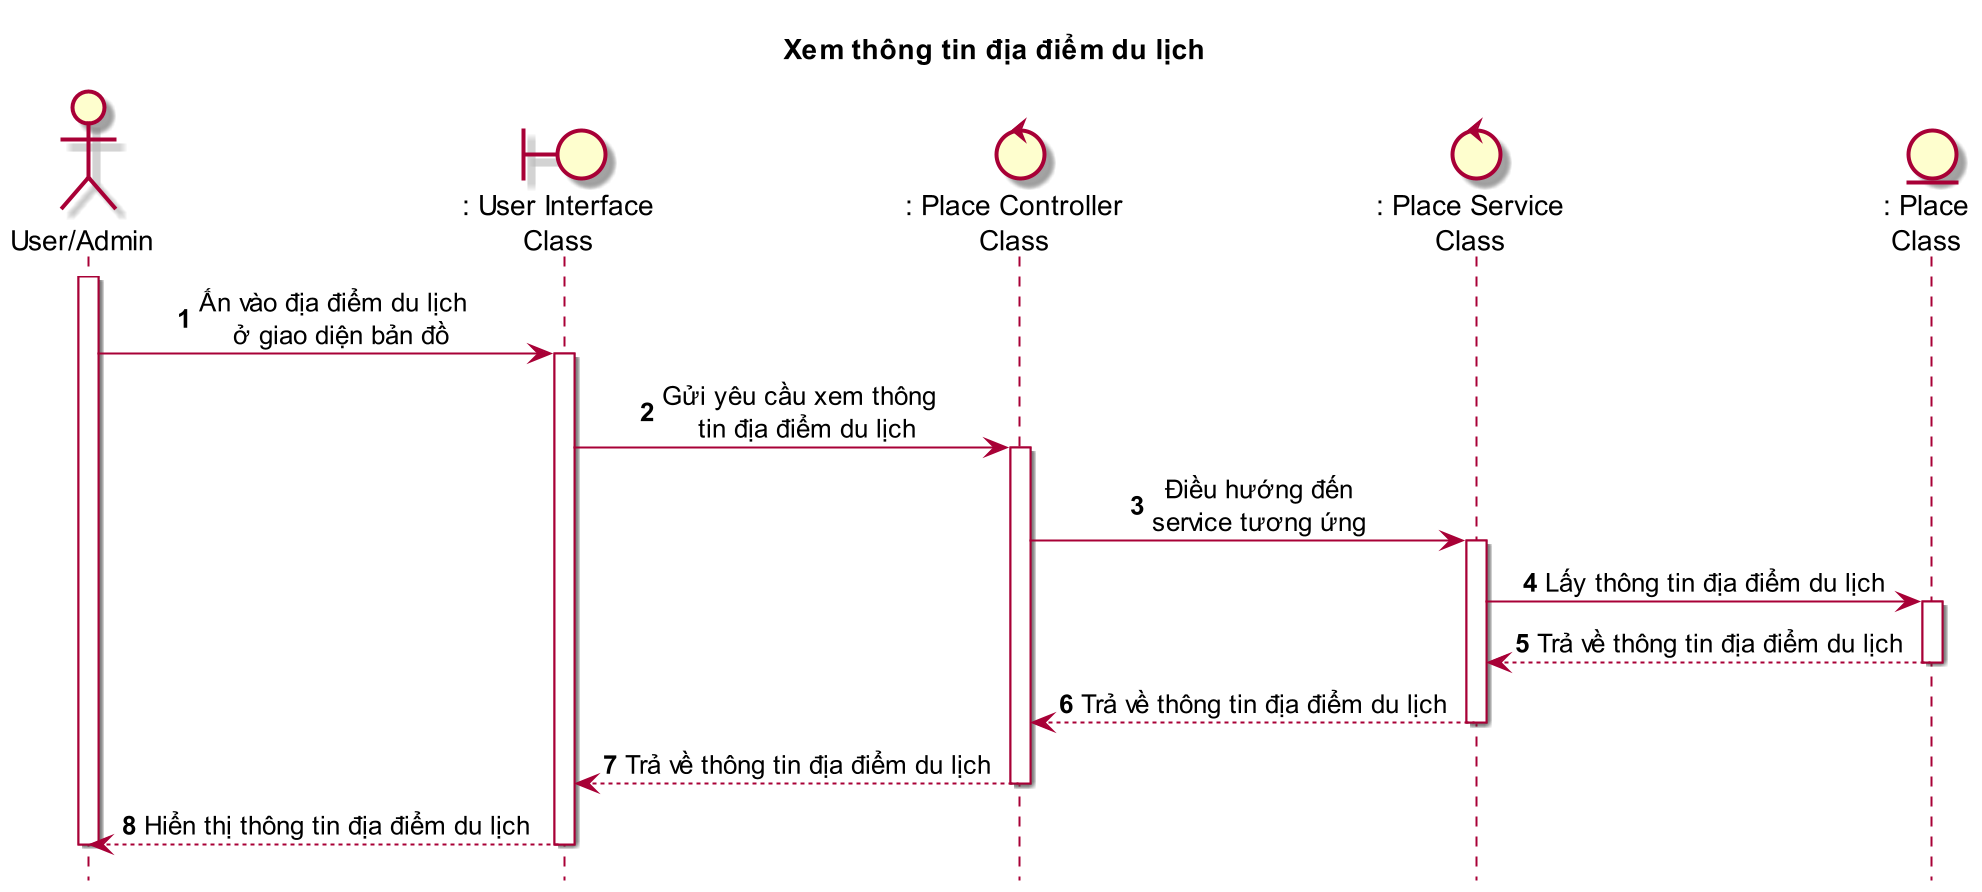

The diagram above was rendered by PlantUML. Its source (embedded in the PNG):
@startuml SEQ12_XemThongTinDiaDiemDuLich

    title Xem thông tin địa điểm du lịch

    skin rose
    scale 2
    skinparam sequenceMessageAlign center
    hide footbox

    actor "User/Admin" as user
    boundary ": User Interface\nClass" as ui
    control ": Place Controller\nClass" as uc
    control ": Place Service\nClass" as us
    entity ": Place\nClass" as u

    autonumber
    user++
    user -> ui++ : Ấn vào địa điểm du lịch \n ở giao diện bản đồ 
    ui -> uc++ : Gửi yêu cầu xem thông \n tin địa điểm du lịch
    uc -> us++ : Điều hướng đến\nservice tương ứng
    us -> u++ : Lấy thông tin địa điểm du lịch
    u --> us-- : Trả về thông tin địa điểm du lịch
    us --> uc-- : Trả về thông tin địa điểm du lịch
    uc --> ui-- : Trả về thông tin địa điểm du lịch
    ui --> user-- : Hiển thị thông tin địa điểm du lịch
    user--

@enduml